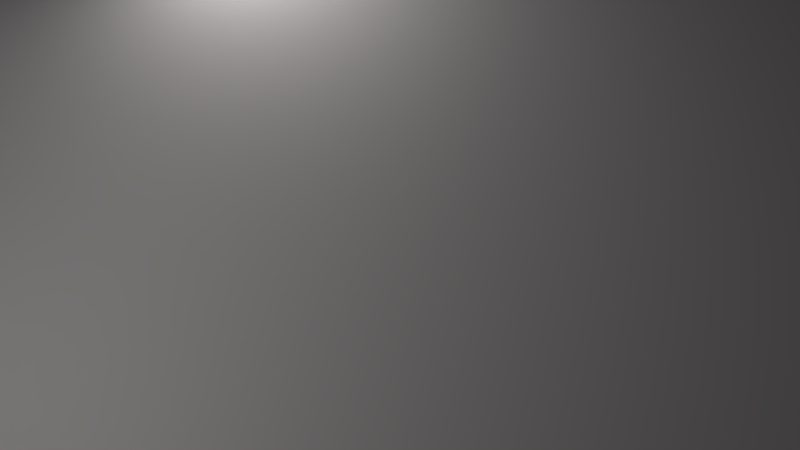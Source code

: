 # Source: knot_blank.blend  (saved by Blender 2.78.0; exported with 4.5.12 LTS)
import bpy
from mathutils import Matrix  # noqa: F401  (used for matrix-valued properties, if any)

bpy.ops.wm.read_factory_settings(use_empty=True)
scene = bpy.context.scene
scene.name = 'Scene'

# ---- collections
col_collection_1 = bpy.data.collections.new('Collection 1'); scene.collection.children.link(col_collection_1)

# ---- materials (node trees are filled in below, after node groups)
mat_material_002 = bpy.data.materials.new('Material.002')
mat_material_002.alpha_threshold = 0.0
mat_material_002.roughness = 0.5

# ---- material node trees
mat_material_002.use_nodes = True; mat_material_002.node_tree.nodes.clear()
_N = mat_material_002.node_tree.nodes; _L = mat_material_002.node_tree.links
n0 = _N.new('ShaderNodeOutputMaterial'); n0.name = 'Material Output'; n0.location = (300, 300)
n1 = _N.new('ShaderNodeBsdfDiffuse'); n1.name = 'Diffuse BSDF'; n1.location = (10, 300)
n1.inputs[0].default_value = (0.09723, 0.09234, 0.09234, 1.0)
_L.new(n1.outputs[0], n0.inputs[0])
n0.is_active_output = True

# ---- world
world_world = bpy.data.worlds.new('World'); scene.world = world_world
world_world.use_nodes = True; world_world.node_tree.nodes.clear()
_N = world_world.node_tree.nodes; _L = world_world.node_tree.links
n0 = _N.new('ShaderNodeOutputWorld'); n0.name = 'World Output'; n0.location = (300, 300)
n1 = _N.new('ShaderNodeBackground'); n1.name = 'Background'; n1.location = (10, 300)
n2 = _N.new('ShaderNodeRGB'); n2.name = 'RGB'; n2.location = (-180, 300)
n2.outputs[0].default_value = (0.1473, 0.1473, 0.1473, 1.0)
_L.new(n1.outputs[0], n0.inputs[0])
_L.new(n2.outputs[0], n1.inputs[0])
n0.is_active_output = True
world_world.color = (0.05088, 0.05088, 0.05088)
world_world.use_sun_shadow = False
world_world.sun_shadow_jitter_overblur = 0.0
world_world.cycles.sampling_method = 'MANUAL'
world_world.light_settings.distance = 1000.0

# ---- cameras
cam_camera = bpy.data.cameras.new('Camera')
cam_camera.clip_end = 100.0
cam_camera.lens = 35.0
cam_camera.sensor_width = 32.0
cam_camera.sensor_height = 18.0
cam_camera.ortho_scale = 7.314
cam_camera.dof.focus_distance = 0.0

# ---- lights
light_lamp_002 = bpy.data.lights.new('Lamp.002', 'AREA')
light_lamp_002.transmission_factor = 0.0
light_lamp_002.cutoff_distance = 30.0
light_lamp_002.energy = 628.3
light_lamp_002.shadow_buffer_clip_start = 1.001
light_lamp_002.shadow_soft_size = 1.0
light_lamp_002.shadow_maximum_resolution = 0.006
light_lamp_002.use_absolute_resolution = True
light_lamp_002.shape = 'RECTANGLE'
light_lamp_002.size = 1.0
light_lamp_002.size_y = 1.0
light_lamp_001 = bpy.data.lights.new('Lamp.001', 'AREA')
light_lamp_001.transmission_factor = 0.0
light_lamp_001.cutoff_distance = 30.0
light_lamp_001.energy = 7.854
light_lamp_001.shadow_buffer_clip_start = 1.001
light_lamp_001.shadow_soft_size = 1.0
light_lamp_001.shadow_maximum_resolution = 0.006
light_lamp_001.use_absolute_resolution = True
light_lamp_001.shape = 'RECTANGLE'
light_lamp_001.size = 1.0
light_lamp_001.size_y = 1.0
light_lamp = bpy.data.lights.new('Lamp', 'AREA')
light_lamp.transmission_factor = 0.0
light_lamp.cutoff_distance = 30.0
light_lamp.energy = 628.3
light_lamp.shadow_buffer_clip_start = 1.001
light_lamp.shadow_soft_size = 1.0
light_lamp.shadow_maximum_resolution = 0.006
light_lamp.use_absolute_resolution = True
light_lamp.shape = 'RECTANGLE'
light_lamp.size = 1.0
light_lamp.size_y = 1.0

# ---- meshes
me_plane_005 = bpy.data.meshes.new('Plane.005')
me_plane_005.from_pydata([(-1.0, -1.0, 0.0), (1.0, -1.0, 0.0), (-1.0, 1.0, 0.0), (1.0, 1.0, 0.0)], [], [(0, 1, 3, 2)])
me_plane_005.materials.append(mat_material_002)
me_plane_005.use_remesh_preserve_volume = False
me_plane_005.use_remesh_preserve_attributes = False
me_plane_005.use_mirror_vertex_groups = False
me_plane_005.update()

# ---- objects
ob_plane = bpy.data.objects.new('Plane', me_plane_005)
ob_lamp_002 = bpy.data.objects.new('Lamp.002', light_lamp_002)
ob_lamp_001 = bpy.data.objects.new('Lamp.001', light_lamp_001)
ob_lamp = bpy.data.objects.new('Lamp', light_lamp)
ob_camera = bpy.data.objects.new('Camera', cam_camera)

# ---- transforms, parenting, visibility, modifiers, constraints
ob_plane.location = (5.473, -4.305, -0.7827)
ob_plane.scale = (21.3, 21.3, 21.3)
ob_plane.lineart.crease_threshold = 0.0
ob_lamp_002.location = (1.31, -6.251, 0.6889)
ob_lamp_002.rotation_euler = (4.65, 0.933, 3.294)
ob_lamp_002.scale = (2.184, 2.184, 2.184)
ob_lamp_002.lock_rotations_4d = False
ob_lamp_002.empty_display_type = 'ARROWS'
ob_lamp_002.color = (0.0, 0.0, 0.0, 0.0)
ob_lamp_002.lineart.crease_threshold = 0.0
ob_lamp_001.location = (-4.142, 1.873, 5.216)
ob_lamp_001.rotation_euler = (0.6503, 0.05522, 2.824)
ob_lamp_001.scale = (2.184, 2.184, 2.184)
ob_lamp_001.lock_rotations_4d = False
ob_lamp_001.empty_display_type = 'ARROWS'
ob_lamp_001.color = (0.0, 0.0, 0.0, 0.0)
ob_lamp_001.lineart.crease_threshold = 0.0
ob_lamp.location = (6.477, 1.644, 5.783)
ob_lamp.rotation_euler = (0.6503, 0.05522, 1.866)
ob_lamp.scale = (2.392, 2.392, 2.392)
ob_lamp.lock_rotations_4d = False
ob_lamp.empty_display_type = 'ARROWS'
ob_lamp.color = (0.0, 0.0, 0.0, 0.0)
ob_lamp.lineart.crease_threshold = 0.0
ob_camera.location = (1.059, 4.004, 9.762)
ob_camera.rotation_euler = (0.3992, -0.00169, 2.929)
ob_camera.lock_rotations_4d = False
ob_camera.empty_display_type = 'ARROWS'
ob_camera.color = (0.0, 0.0, 0.0, 0.0)
ob_camera.display_type = 'WIRE'
ob_camera.lineart.crease_threshold = 0.0

# ---- collection membership
col_collection_1.objects.link(ob_plane)
col_collection_1.objects.link(ob_lamp_002)
col_collection_1.objects.link(ob_lamp_001)
col_collection_1.objects.link(ob_lamp)
col_collection_1.objects.link(ob_camera)

# ---- scene / render settings (as saved in the file)
scene.camera = ob_camera
scene.frame_start = 1; scene.frame_end = 250; scene.frame_set(0)
scene.render.engine = 'CYCLES'
scene.render.resolution_percentage = 200
scene.render.dither_intensity = 0.0
scene.cycles.feature_set = 'EXPERIMENTAL'
scene.cycles.use_denoising = False
scene.cycles.samples = 512
scene.cycles.sampling_pattern = 'TABULATED_SOBOL'
scene.cycles.light_sampling_threshold = 0.0
scene.cycles.use_adaptive_sampling = False
scene.cycles.use_light_tree = False
scene.cycles.blur_glossy = 0.0
scene.cycles.sample_clamp_indirect = 0.0
scene.view_settings.view_transform = 'Standard'
scene.view_settings.exposure = 0.3267
bpy.context.view_layer.update()
